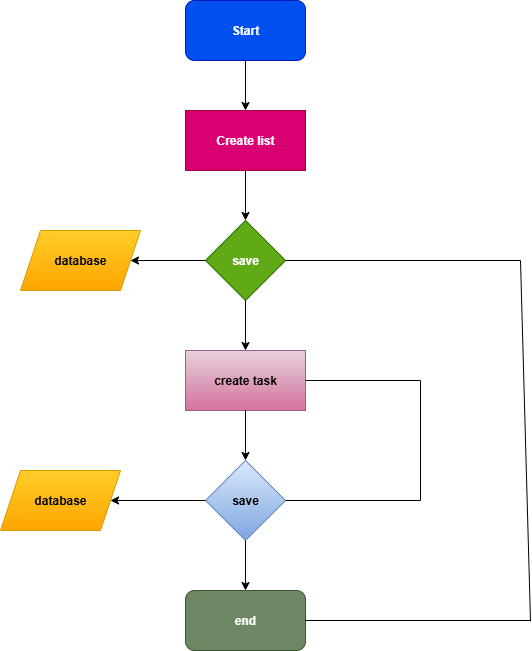

The diagram above was exported from draw.io. Its source (the exported page's mxGraphModel, read from the mxfile embedded in the PNG):
<mxGraphModel dx="1042" dy="562" grid="1" gridSize="10" guides="1" tooltips="1" connect="1" arrows="1" fold="1" page="1" pageScale="1" pageWidth="850" pageHeight="1100" background="light-dark(#FFFFFF,#000000)" math="0" shadow="0">
  <root>
    <mxCell id="0" />
    <mxCell id="1" parent="0" />
    <mxCell id="QcqoOnOkixm4yj6yXzoQ-1" value="&lt;b&gt;Start&lt;/b&gt;" style="rounded=1;whiteSpace=wrap;html=1;fillColor=#0050ef;fontColor=#ffffff;strokeColor=#001DBC;" vertex="1" parent="1">
      <mxGeometry x="365" y="100" width="120" height="60" as="geometry" />
    </mxCell>
    <mxCell id="QcqoOnOkixm4yj6yXzoQ-2" value="&lt;b&gt;Create list&lt;/b&gt;" style="rounded=0;whiteSpace=wrap;html=1;fillColor=#d80073;fontColor=#ffffff;strokeColor=#A50040;" vertex="1" parent="1">
      <mxGeometry x="365" y="210" width="120" height="60" as="geometry" />
    </mxCell>
    <mxCell id="QcqoOnOkixm4yj6yXzoQ-3" value="&lt;b&gt;save&lt;/b&gt;" style="rhombus;whiteSpace=wrap;html=1;fillColor=#60a917;fontColor=#ffffff;strokeColor=#2D7600;" vertex="1" parent="1">
      <mxGeometry x="385" y="320" width="80" height="80" as="geometry" />
    </mxCell>
    <mxCell id="QcqoOnOkixm4yj6yXzoQ-4" value="&lt;b&gt;database&lt;/b&gt;" style="shape=parallelogram;perimeter=parallelogramPerimeter;whiteSpace=wrap;html=1;fixedSize=1;fillColor=#ffcd28;gradientColor=#ffa500;strokeColor=#d79b00;" vertex="1" parent="1">
      <mxGeometry x="200" y="330" width="120" height="60" as="geometry" />
    </mxCell>
    <mxCell id="QcqoOnOkixm4yj6yXzoQ-6" value="&lt;b&gt;create task&lt;/b&gt;" style="rounded=0;whiteSpace=wrap;html=1;fillColor=#e6d0de;gradientColor=#d5739d;strokeColor=#996185;" vertex="1" parent="1">
      <mxGeometry x="365" y="450" width="120" height="60" as="geometry" />
    </mxCell>
    <mxCell id="QcqoOnOkixm4yj6yXzoQ-7" value="&lt;b&gt;save&lt;/b&gt;" style="rhombus;whiteSpace=wrap;html=1;fillColor=#dae8fc;gradientColor=#7ea6e0;strokeColor=#6c8ebf;" vertex="1" parent="1">
      <mxGeometry x="385" y="560" width="80" height="80" as="geometry" />
    </mxCell>
    <mxCell id="QcqoOnOkixm4yj6yXzoQ-8" value="&lt;b&gt;database&lt;/b&gt;" style="shape=parallelogram;perimeter=parallelogramPerimeter;whiteSpace=wrap;html=1;fixedSize=1;fillColor=#ffcd28;strokeColor=#d79b00;gradientColor=#ffa500;" vertex="1" parent="1">
      <mxGeometry x="180" y="570" width="120" height="60" as="geometry" />
    </mxCell>
    <mxCell id="QcqoOnOkixm4yj6yXzoQ-9" value="&lt;b&gt;end&lt;/b&gt;" style="rounded=1;whiteSpace=wrap;html=1;fillColor=#6d8764;fontColor=#ffffff;strokeColor=#3A5431;" vertex="1" parent="1">
      <mxGeometry x="365" y="690" width="120" height="60" as="geometry" />
    </mxCell>
    <mxCell id="QcqoOnOkixm4yj6yXzoQ-10" value="" style="endArrow=classic;html=1;rounded=0;entryX=0.5;entryY=0;entryDx=0;entryDy=0;exitX=0.5;exitY=1;exitDx=0;exitDy=0;strokeColor=light-dark(#000000,#D5E8D4);" edge="1" parent="1" source="QcqoOnOkixm4yj6yXzoQ-1" target="QcqoOnOkixm4yj6yXzoQ-2">
      <mxGeometry width="50" height="50" relative="1" as="geometry">
        <mxPoint x="400" y="350" as="sourcePoint" />
        <mxPoint x="450" y="300" as="targetPoint" />
      </mxGeometry>
    </mxCell>
    <mxCell id="QcqoOnOkixm4yj6yXzoQ-11" value="" style="endArrow=classic;html=1;rounded=0;entryX=0.5;entryY=0;entryDx=0;entryDy=0;exitX=0.5;exitY=1;exitDx=0;exitDy=0;" edge="1" parent="1" source="QcqoOnOkixm4yj6yXzoQ-2" target="QcqoOnOkixm4yj6yXzoQ-3">
      <mxGeometry width="50" height="50" relative="1" as="geometry">
        <mxPoint x="400" y="430" as="sourcePoint" />
        <mxPoint x="450" y="380" as="targetPoint" />
      </mxGeometry>
    </mxCell>
    <mxCell id="QcqoOnOkixm4yj6yXzoQ-12" value="" style="endArrow=classic;html=1;rounded=0;entryX=0.5;entryY=0;entryDx=0;entryDy=0;exitX=0.5;exitY=1;exitDx=0;exitDy=0;" edge="1" parent="1" source="QcqoOnOkixm4yj6yXzoQ-3" target="QcqoOnOkixm4yj6yXzoQ-6">
      <mxGeometry width="50" height="50" relative="1" as="geometry">
        <mxPoint x="400" y="430" as="sourcePoint" />
        <mxPoint x="450" y="380" as="targetPoint" />
      </mxGeometry>
    </mxCell>
    <mxCell id="QcqoOnOkixm4yj6yXzoQ-13" value="" style="endArrow=classic;html=1;rounded=0;entryX=0.5;entryY=0;entryDx=0;entryDy=0;exitX=0.5;exitY=1;exitDx=0;exitDy=0;" edge="1" parent="1" source="QcqoOnOkixm4yj6yXzoQ-6" target="QcqoOnOkixm4yj6yXzoQ-7">
      <mxGeometry width="50" height="50" relative="1" as="geometry">
        <mxPoint x="400" y="570" as="sourcePoint" />
        <mxPoint x="450" y="520" as="targetPoint" />
      </mxGeometry>
    </mxCell>
    <mxCell id="QcqoOnOkixm4yj6yXzoQ-14" value="" style="endArrow=classic;html=1;rounded=0;entryX=0.5;entryY=0;entryDx=0;entryDy=0;exitX=0.5;exitY=1;exitDx=0;exitDy=0;" edge="1" parent="1" source="QcqoOnOkixm4yj6yXzoQ-7" target="QcqoOnOkixm4yj6yXzoQ-9">
      <mxGeometry width="50" height="50" relative="1" as="geometry">
        <mxPoint x="400" y="790" as="sourcePoint" />
        <mxPoint x="450" y="740" as="targetPoint" />
      </mxGeometry>
    </mxCell>
    <mxCell id="QcqoOnOkixm4yj6yXzoQ-15" value="" style="endArrow=classic;html=1;rounded=0;entryX=1;entryY=0.5;entryDx=0;entryDy=0;exitX=0;exitY=0.5;exitDx=0;exitDy=0;" edge="1" parent="1" source="QcqoOnOkixm4yj6yXzoQ-7" target="QcqoOnOkixm4yj6yXzoQ-8">
      <mxGeometry width="50" height="50" relative="1" as="geometry">
        <mxPoint x="400" y="610" as="sourcePoint" />
        <mxPoint x="450" y="560" as="targetPoint" />
      </mxGeometry>
    </mxCell>
    <mxCell id="QcqoOnOkixm4yj6yXzoQ-16" value="" style="endArrow=classic;html=1;rounded=0;entryX=1;entryY=0.5;entryDx=0;entryDy=0;exitX=0;exitY=0.5;exitDx=0;exitDy=0;" edge="1" parent="1" source="QcqoOnOkixm4yj6yXzoQ-3" target="QcqoOnOkixm4yj6yXzoQ-4">
      <mxGeometry width="50" height="50" relative="1" as="geometry">
        <mxPoint x="400" y="410" as="sourcePoint" />
        <mxPoint x="450" y="360" as="targetPoint" />
      </mxGeometry>
    </mxCell>
    <mxCell id="QcqoOnOkixm4yj6yXzoQ-17" value="" style="endArrow=none;html=1;rounded=0;exitX=1;exitY=0.5;exitDx=0;exitDy=0;" edge="1" parent="1" source="QcqoOnOkixm4yj6yXzoQ-6">
      <mxGeometry width="50" height="50" relative="1" as="geometry">
        <mxPoint x="400" y="450" as="sourcePoint" />
        <mxPoint x="600" y="480" as="targetPoint" />
      </mxGeometry>
    </mxCell>
    <mxCell id="QcqoOnOkixm4yj6yXzoQ-18" value="" style="endArrow=none;html=1;rounded=0;" edge="1" parent="1">
      <mxGeometry width="50" height="50" relative="1" as="geometry">
        <mxPoint x="600" y="600" as="sourcePoint" />
        <mxPoint x="600" y="480" as="targetPoint" />
      </mxGeometry>
    </mxCell>
    <mxCell id="QcqoOnOkixm4yj6yXzoQ-19" value="" style="endArrow=none;html=1;rounded=0;exitX=1;exitY=0.5;exitDx=0;exitDy=0;" edge="1" parent="1" source="QcqoOnOkixm4yj6yXzoQ-7">
      <mxGeometry width="50" height="50" relative="1" as="geometry">
        <mxPoint x="470" y="600" as="sourcePoint" />
        <mxPoint x="600" y="600" as="targetPoint" />
      </mxGeometry>
    </mxCell>
    <mxCell id="QcqoOnOkixm4yj6yXzoQ-20" value="" style="endArrow=none;html=1;rounded=0;entryX=1;entryY=0.5;entryDx=0;entryDy=0;" edge="1" parent="1" target="QcqoOnOkixm4yj6yXzoQ-3">
      <mxGeometry width="50" height="50" relative="1" as="geometry">
        <mxPoint x="700" y="360" as="sourcePoint" />
        <mxPoint x="470" y="360" as="targetPoint" />
      </mxGeometry>
    </mxCell>
    <mxCell id="QcqoOnOkixm4yj6yXzoQ-21" value="" style="endArrow=none;html=1;rounded=0;" edge="1" parent="1">
      <mxGeometry width="50" height="50" relative="1" as="geometry">
        <mxPoint x="710" y="720.7999877929688" as="sourcePoint" />
        <mxPoint x="700" y="360" as="targetPoint" />
      </mxGeometry>
    </mxCell>
    <mxCell id="QcqoOnOkixm4yj6yXzoQ-22" value="" style="endArrow=none;html=1;rounded=0;exitX=1;exitY=0.5;exitDx=0;exitDy=0;" edge="1" parent="1" source="QcqoOnOkixm4yj6yXzoQ-9">
      <mxGeometry width="50" height="50" relative="1" as="geometry">
        <mxPoint x="400" y="670" as="sourcePoint" />
        <mxPoint x="710" y="720" as="targetPoint" />
      </mxGeometry>
    </mxCell>
  </root>
</mxGraphModel>